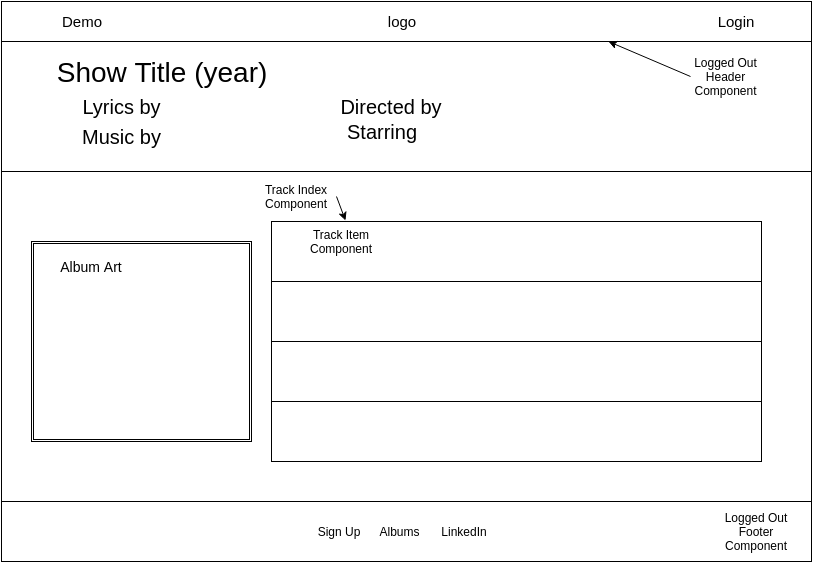

The diagram above was exported from draw.io. Its source (the exported page's mxGraphModel, read from the mxfile embedded in the PNG):
<mxGraphModel dx="811" dy="430" grid="1" gridSize="10" guides="1" tooltips="1" connect="1" arrows="1" fold="1" page="1" pageScale="1" pageWidth="850" pageHeight="1100" background="#ffffff" math="0" shadow="0">
  <root>
    <mxCell id="0" />
    <mxCell id="1" parent="0" />
    <mxCell id="2" value="" style="whiteSpace=wrap;html=1;strokeWidth=1;fontSize=15;" parent="1" vertex="1">
      <mxGeometry x="10" y="10" width="810" height="560" as="geometry" />
    </mxCell>
    <mxCell id="24" value="" style="whiteSpace=wrap;html=1;strokeWidth=1;fontSize=20;" parent="1" vertex="1">
      <mxGeometry x="10" y="50" width="810" height="130" as="geometry" />
    </mxCell>
    <mxCell id="3" value="" style="whiteSpace=wrap;html=1;strokeWidth=1;fontSize=20;" parent="1" vertex="1">
      <mxGeometry x="10" y="10" width="810" height="40" as="geometry" />
    </mxCell>
    <mxCell id="4" value="Demo" style="text;html=1;strokeColor=none;fillColor=none;align=center;verticalAlign=middle;whiteSpace=wrap;fontSize=15;" parent="1" vertex="1">
      <mxGeometry x="40" y="20" width="100" height="20" as="geometry" />
    </mxCell>
    <mxCell id="5" value="Login" style="text;html=1;strokeColor=none;fillColor=none;align=center;verticalAlign=middle;whiteSpace=wrap;fontSize=15;" parent="1" vertex="1">
      <mxGeometry x="710" y="20" width="68" height="20" as="geometry" />
    </mxCell>
    <mxCell id="6" value="logo" style="text;html=1;strokeColor=none;fillColor=none;align=center;verticalAlign=middle;whiteSpace=wrap;fontSize=15;" parent="1" vertex="1">
      <mxGeometry x="390" y="20" width="40" height="20" as="geometry" />
    </mxCell>
    <mxCell id="7" value="Show Title (year)" style="text;html=1;strokeColor=none;fillColor=none;align=center;verticalAlign=middle;whiteSpace=wrap;fontSize=28;" parent="1" vertex="1">
      <mxGeometry x="50" y="60" width="240" height="40" as="geometry" />
    </mxCell>
    <mxCell id="8" value="" style="whiteSpace=wrap;html=1;strokeWidth=1;fontSize=28;" parent="1" vertex="1">
      <mxGeometry x="280" y="230" width="490" height="60" as="geometry" />
    </mxCell>
    <mxCell id="9" value="" style="whiteSpace=wrap;html=1;strokeWidth=1;fontSize=28;" parent="1" vertex="1">
      <mxGeometry x="280" y="290" width="490" height="60" as="geometry" />
    </mxCell>
    <mxCell id="10" value="" style="whiteSpace=wrap;html=1;strokeWidth=1;fontSize=28;" parent="1" vertex="1">
      <mxGeometry x="280" y="350" width="490" height="60" as="geometry" />
    </mxCell>
    <mxCell id="11" value="" style="whiteSpace=wrap;html=1;strokeWidth=1;fontSize=28;" parent="1" vertex="1">
      <mxGeometry x="280" y="410" width="490" height="60" as="geometry" />
    </mxCell>
    <mxCell id="12" value="Track Index Component" style="text;html=1;strokeColor=none;fillColor=none;align=center;verticalAlign=middle;whiteSpace=wrap;fontSize=12;" parent="1" vertex="1">
      <mxGeometry x="265" y="190" width="80" height="30" as="geometry" />
    </mxCell>
    <mxCell id="15" value="" style="endArrow=classic;html=1;fontSize=12;entryX=0.152;entryY=-0.017;entryPerimeter=0;exitX=1;exitY=0.5;" parent="1" source="12" target="8" edge="1">
      <mxGeometry width="50" height="50" relative="1" as="geometry">
        <mxPoint x="115" y="220" as="sourcePoint" />
        <mxPoint x="165" y="170" as="targetPoint" />
      </mxGeometry>
    </mxCell>
    <mxCell id="16" value="Track Item Component" style="text;html=1;strokeColor=none;fillColor=none;align=center;verticalAlign=middle;whiteSpace=wrap;fontSize=12;" parent="1" vertex="1">
      <mxGeometry x="305" y="240" width="90" height="20" as="geometry" />
    </mxCell>
    <mxCell id="17" value="" style="whiteSpace=wrap;html=1;strokeWidth=1;fontSize=12;" parent="1" vertex="1">
      <mxGeometry x="10" y="510" width="810" height="60" as="geometry" />
    </mxCell>
    <mxCell id="23" value="Lyrics by" style="text;html=1;strokeColor=none;fillColor=none;align=center;verticalAlign=middle;whiteSpace=wrap;fontSize=20;" parent="1" vertex="1">
      <mxGeometry x="73" y="100" width="115" height="30" as="geometry" />
    </mxCell>
    <mxCell id="25" value="Music by" style="text;html=1;strokeColor=none;fillColor=none;align=center;verticalAlign=middle;whiteSpace=wrap;fontSize=20;" parent="1" vertex="1">
      <mxGeometry x="73" y="130" width="115" height="30" as="geometry" />
    </mxCell>
    <mxCell id="27" value="Directed by" style="text;html=1;strokeColor=none;fillColor=none;align=center;verticalAlign=middle;whiteSpace=wrap;fontSize=20;" parent="1" vertex="1">
      <mxGeometry x="340" y="105" width="120" height="20" as="geometry" />
    </mxCell>
    <mxCell id="28" value="Starring" style="text;html=1;strokeColor=none;fillColor=none;align=center;verticalAlign=middle;whiteSpace=wrap;fontSize=20;" parent="1" vertex="1">
      <mxGeometry x="345" y="130" width="90" height="20" as="geometry" />
    </mxCell>
    <mxCell id="31" value="" style="shape=ext;double=1;whiteSpace=wrap;html=1;strokeWidth=1;fontSize=14;" parent="1" vertex="1">
      <mxGeometry x="40" y="250" width="220" height="200" as="geometry" />
    </mxCell>
    <mxCell id="32" value="Album Art" style="text;html=1;strokeColor=none;fillColor=none;align=center;verticalAlign=middle;whiteSpace=wrap;fontSize=14;direction=south;" parent="1" vertex="1">
      <mxGeometry x="60" y="260" width="80" height="30" as="geometry" />
    </mxCell>
    <mxCell id="34" value="Logged Out Header Component" style="text;html=1;strokeColor=none;fillColor=none;align=center;verticalAlign=middle;whiteSpace=wrap;fontSize=12;" parent="1" vertex="1">
      <mxGeometry x="699" y="60" width="71" height="50" as="geometry" />
    </mxCell>
    <mxCell id="35" value="" style="endArrow=classic;html=1;fontSize=12;exitX=0;exitY=0.5;entryX=0.75;entryY=1;" parent="1" source="34" edge="1">
      <mxGeometry x="617" y="50" width="50" height="50" as="geometry">
        <mxPoint x="645" y="100" as="sourcePoint" />
        <mxPoint x="617" y="50" as="targetPoint" />
      </mxGeometry>
    </mxCell>
    <mxCell id="45" value="Albums" style="text;html=1;strokeColor=none;fillColor=none;align=center;verticalAlign=middle;whiteSpace=wrap;fontSize=12;" vertex="1" parent="1">
      <mxGeometry x="388" y="530" width="40" height="20" as="geometry" />
    </mxCell>
    <mxCell id="46" value="LinkedIn" style="text;html=1;strokeColor=none;fillColor=none;align=center;verticalAlign=middle;whiteSpace=wrap;fontSize=12;" vertex="1" parent="1">
      <mxGeometry x="448" y="530" width="50" height="20" as="geometry" />
    </mxCell>
    <mxCell id="47" value="Logged Out Footer Component" style="text;html=1;strokeColor=none;fillColor=none;align=center;verticalAlign=middle;whiteSpace=wrap;fontSize=12;" vertex="1" parent="1">
      <mxGeometry x="720" y="515" width="90" height="50" as="geometry" />
    </mxCell>
    <mxCell id="48" value="Sign Up" style="text;html=1;strokeColor=none;fillColor=none;align=center;verticalAlign=middle;whiteSpace=wrap;fontSize=12;" vertex="1" parent="1">
      <mxGeometry x="322" y="530" width="50" height="20" as="geometry" />
    </mxCell>
  </root>
</mxGraphModel>